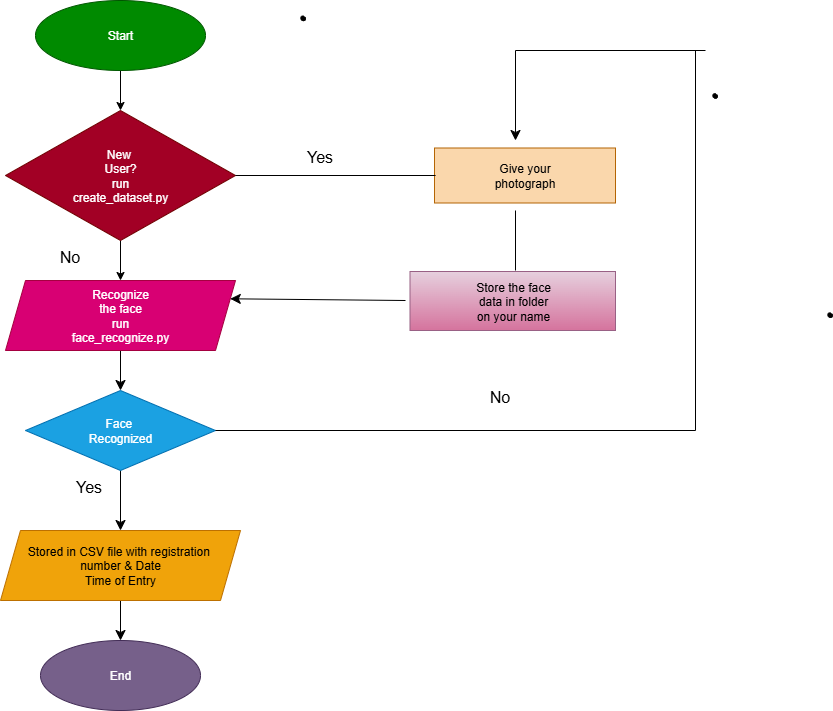

The diagram above was exported from draw.io. Its source (the exported page's mxGraphModel, read from the mxfile embedded in the PNG):
<mxGraphModel dx="1603" dy="891" grid="1" gridSize="10" guides="1" tooltips="1" connect="1" arrows="1" fold="1" page="1" pageScale="1" pageWidth="850" pageHeight="1100" background="none" math="0" shadow="0">
  <root>
    <mxCell id="0" />
    <mxCell id="1" parent="0" />
    <mxCell id="wwMjFOCHxJDx7D4VsGIG-3" value="" style="edgeStyle=orthogonalEdgeStyle;rounded=0;orthogonalLoop=1;jettySize=auto;html=1;" parent="1" source="wwMjFOCHxJDx7D4VsGIG-1" target="wwMjFOCHxJDx7D4VsGIG-2" edge="1">
      <mxGeometry relative="1" as="geometry" />
    </mxCell>
    <mxCell id="wwMjFOCHxJDx7D4VsGIG-1" value="Start" style="ellipse;whiteSpace=wrap;html=1;fillColor=#008a00;fontColor=#ffffff;strokeColor=#005700;" parent="1" vertex="1">
      <mxGeometry x="290" y="30" width="170" height="70" as="geometry" />
    </mxCell>
    <mxCell id="wwMjFOCHxJDx7D4VsGIG-5" value="" style="edgeStyle=orthogonalEdgeStyle;rounded=0;orthogonalLoop=1;jettySize=auto;html=1;" parent="1" source="wwMjFOCHxJDx7D4VsGIG-2" target="wwMjFOCHxJDx7D4VsGIG-4" edge="1">
      <mxGeometry relative="1" as="geometry" />
    </mxCell>
    <mxCell id="wwMjFOCHxJDx7D4VsGIG-2" value="New&amp;nbsp;&lt;div&gt;User?&lt;/div&gt;&lt;div&gt;run&lt;/div&gt;&lt;div&gt;create_dataset.py&lt;/div&gt;" style="rhombus;whiteSpace=wrap;html=1;fillColor=#a20025;fontColor=#ffffff;strokeColor=#6F0000;" parent="1" vertex="1">
      <mxGeometry x="260" y="140" width="230" height="130" as="geometry" />
    </mxCell>
    <mxCell id="JJLbuCTwfhO14cRuLGS5-2" value="" style="edgeStyle=none;curved=1;rounded=0;orthogonalLoop=1;jettySize=auto;html=1;fontSize=12;startSize=8;endSize=8;" edge="1" parent="1" source="wwMjFOCHxJDx7D4VsGIG-4" target="JJLbuCTwfhO14cRuLGS5-1">
      <mxGeometry relative="1" as="geometry" />
    </mxCell>
    <mxCell id="wwMjFOCHxJDx7D4VsGIG-4" value="Recognize&lt;div&gt;the face&lt;/div&gt;&lt;div&gt;run&lt;/div&gt;&lt;div&gt;face_recognize.py&lt;/div&gt;" style="shape=parallelogram;perimeter=parallelogramPerimeter;whiteSpace=wrap;html=1;fixedSize=1;fillColor=#d80073;fontColor=#ffffff;strokeColor=#A50040;" parent="1" vertex="1">
      <mxGeometry x="260" y="310" width="230" height="70" as="geometry" />
    </mxCell>
    <mxCell id="JJLbuCTwfhO14cRuLGS5-5" value="" style="edgeStyle=none;curved=1;rounded=0;orthogonalLoop=1;jettySize=auto;html=1;fontSize=12;startSize=8;endSize=8;" edge="1" parent="1" source="JJLbuCTwfhO14cRuLGS5-1" target="JJLbuCTwfhO14cRuLGS5-3">
      <mxGeometry relative="1" as="geometry" />
    </mxCell>
    <mxCell id="JJLbuCTwfhO14cRuLGS5-1" value="Face&amp;nbsp;&lt;div&gt;Recognized&lt;/div&gt;" style="rhombus;whiteSpace=wrap;html=1;fillColor=#1ba1e2;fontColor=#ffffff;strokeColor=#006EAF;" vertex="1" parent="1">
      <mxGeometry x="280" y="420" width="190" height="80" as="geometry" />
    </mxCell>
    <mxCell id="JJLbuCTwfhO14cRuLGS5-8" value="" style="edgeStyle=none;curved=1;rounded=0;orthogonalLoop=1;jettySize=auto;html=1;fontSize=12;startSize=8;endSize=8;" edge="1" parent="1" source="JJLbuCTwfhO14cRuLGS5-3">
      <mxGeometry relative="1" as="geometry">
        <mxPoint x="380" y="630" as="targetPoint" />
      </mxGeometry>
    </mxCell>
    <mxCell id="JJLbuCTwfhO14cRuLGS5-10" value="" style="edgeStyle=none;curved=1;rounded=0;orthogonalLoop=1;jettySize=auto;html=1;fontSize=12;startSize=8;endSize=8;" edge="1" parent="1" source="JJLbuCTwfhO14cRuLGS5-3" target="JJLbuCTwfhO14cRuLGS5-7">
      <mxGeometry relative="1" as="geometry" />
    </mxCell>
    <mxCell id="JJLbuCTwfhO14cRuLGS5-3" value="Stored in CSV file with registration&amp;nbsp;&lt;div&gt;number &amp;amp; Date&lt;/div&gt;&lt;div&gt;Time of Entry&lt;/div&gt;" style="shape=parallelogram;perimeter=parallelogramPerimeter;whiteSpace=wrap;html=1;fixedSize=1;fillColor=#f0a30a;fontColor=#000000;strokeColor=#BD7000;" vertex="1" parent="1">
      <mxGeometry x="255" y="560" width="240" height="70" as="geometry" />
    </mxCell>
    <mxCell id="JJLbuCTwfhO14cRuLGS5-7" value="End" style="ellipse;whiteSpace=wrap;html=1;fillColor=#76608a;fontColor=#ffffff;strokeColor=#432D57;" vertex="1" parent="1">
      <mxGeometry x="295" y="670" width="160" height="70" as="geometry" />
    </mxCell>
    <mxCell id="JJLbuCTwfhO14cRuLGS5-11" value="Yes" style="text;html=1;align=center;verticalAlign=middle;resizable=0;points=[];autosize=1;strokeColor=none;fillColor=none;fontSize=16;" vertex="1" parent="1">
      <mxGeometry x="318" y="501" width="50" height="30" as="geometry" />
    </mxCell>
    <mxCell id="JJLbuCTwfhO14cRuLGS5-12" value="No" style="text;html=1;align=center;verticalAlign=middle;resizable=0;points=[];autosize=1;strokeColor=none;fillColor=none;fontSize=16;" vertex="1" parent="1">
      <mxGeometry x="304" y="271" width="40" height="30" as="geometry" />
    </mxCell>
    <mxCell id="JJLbuCTwfhO14cRuLGS5-14" value="" style="shape=stencil(fZbdcgIhDIWfZm8zQAg/17Z9j85U606tdqz9e/tmZ0c0uJ47xP0I5JwEBl59bp8/1kNwn6fj4W39M76ctgM/DCGM++36OJ50NPDjwKvN4bh+PR6+9i/z74/n6ctp9H74nlb4nbmSKZeJCu5vngmZ6jzzNAO7cX8FVKEsBuBKrgKg9oAE8gkCbLeUhEoEQKSUDZDLeWYRKIl8MEDRmHwfyBrBG6Amyu4+kDxxMoB3jhwgYu7TVAsVkFcWCs4CTBEoF4RctKeOxHIf8IXYpikHikAIf+MNUW94AGSSaoAoFIE3AlOyeWU+p2E5S9yfQZcQILVuQOwZdJNoS9Ls3wA5u2XZTIHECqeJ9kDpSaauRiNVcAY1QhdBzeLBli5WazpkSsBLV25uRaqWRyFawTQzRRIQYirJzq5atkBqLfouwqUxLBepthWb10vrWZY6UOAeyKCCtDV625mm9gmUC4Wc3VLJMMIE1BsA2FW9JraVlQB7n3c9oMKhCLEvIM1zBPZ25/umNQ1tVEC2G+fFCC8g398O2hNQuQlVu752DBfA+q0ptnqO5JFmeuIuo9DY7KjY71UxdJV4EntifPWorW++R/dC4t7V3DlIB5cHx2bc7eb3yvX//QNFp+bHDT/+Aw==);lineShape=1;strokeColor=default;" vertex="1" parent="1">
      <mxGeometry x="967.2679852565384" y="123.0753246655504" width="4.672539772115215" height="4.665236216357812" as="geometry" />
    </mxCell>
    <mxCell id="JJLbuCTwfhO14cRuLGS5-15" value="" style="shape=stencil(fZbdcgIhDIWfZm8zQAg/17Z9j85U606tdqz9e/tmZ0c0uJ47xP0I5JwEBl59bp8/1kNwn6fj4W39M76ctgM/DCGM++36OJ50NPDjwKvN4bh+PR6+9i/z74/n6ctp9H74nlb4nbmSKZeJCu5vngmZ6jzzNAO7cX8FVKEsBuBKrgKg9oAE8gkCbLeUhEoEQKSUDZDLeWYRKIl8MEDRmHwfyBrBG6Amyu4+kDxxMoB3jhwgYu7TVAsVkFcWCs4CTBEoF4RctKeOxHIf8IXYpikHikAIf+MNUW94AGSSaoAoFIE3AlOyeWU+p2E5S9yfQZcQILVuQOwZdJNoS9Ls3wA5u2XZTIHECqeJ9kDpSaauRiNVcAY1QhdBzeLBli5WazpkSsBLV25uRaqWRyFawTQzRRIQYirJzq5atkBqLfouwqUxLBepthWb10vrWZY6UOAeyKCCtDV625mm9gmUC4Wc3VLJMMIE1BsA2FW9JraVlQB7n3c9oMKhCLEvIM1zBPZ25/umNQ1tVEC2G+fFCC8g398O2hNQuQlVu752DBfA+q0ptnqO5JFmeuIuo9DY7KjY71UxdJV4EntifPWorW++R/dC4t7V3DlIB5cHx2bc7eb3yvX//QNFp+bHDT/+Aw==);lineShape=1;strokeColor=default;" vertex="1" parent="1">
      <mxGeometry x="555.2679242213819" y="45.47531856203477" width="4.672539772115442" height="4.665236216357698" as="geometry" />
    </mxCell>
    <mxCell id="JJLbuCTwfhO14cRuLGS5-16" value="" style="shape=stencil(fZbdcgIhDIWfZm8zQAg/17Z9j85U606tdqz9e/tmZ0c0uJ47xP0I5JwEBl59bp8/1kNwn6fj4W39M76ctgM/DCGM++36OJ50NPDjwKvN4bh+PR6+9i/z74/n6ctp9H74nlb4nbmSKZeJCu5vngmZ6jzzNAO7cX8FVKEsBuBKrgKg9oAE8gkCbLeUhEoEQKSUDZDLeWYRKIl8MEDRmHwfyBrBG6Amyu4+kDxxMoB3jhwgYu7TVAsVkFcWCs4CTBEoF4RctKeOxHIf8IXYpikHikAIf+MNUW94AGSSaoAoFIE3AlOyeWU+p2E5S9yfQZcQILVuQOwZdJNoS9Ls3wA5u2XZTIHECqeJ9kDpSaauRiNVcAY1QhdBzeLBli5WazpkSsBLV25uRaqWRyFawTQzRRIQYirJzq5atkBqLfouwqUxLBepthWb10vrWZY6UOAeyKCCtDV625mm9gmUC4Wc3VLJMMIE1BsA2FW9JraVlQB7n3c9oMKhCLEvIM1zBPZ25/umNQ1tVEC2G+fFCC8g398O2hNQuQlVu752DBfA+q0ptnqO5JFmeuIuo9DY7KjY71UxdJV4EntifPWorW++R/dC4t7V3DlIB5cHx2bc7eb3yvX//QNFp+bHDT/+Aw==);lineShape=1;strokeColor=default;" vertex="1" parent="1">
      <mxGeometry x="1082.2679852565384" y="342.2753063550035" width="4.672539772115215" height="4.665236216357812" as="geometry" />
    </mxCell>
    <mxCell id="JJLbuCTwfhO14cRuLGS5-17" value="Give your&lt;div&gt;photograph&lt;/div&gt;" style="rounded=0;whiteSpace=wrap;html=1;fillColor=#fad7ac;strokeColor=#b46504;" vertex="1" parent="1">
      <mxGeometry x="689" y="177.5" width="181" height="55" as="geometry" />
    </mxCell>
    <mxCell id="JJLbuCTwfhO14cRuLGS5-18" value="Store the face&lt;div&gt;data in folder&lt;/div&gt;&lt;div&gt;on your name&lt;/div&gt;" style="rounded=0;whiteSpace=wrap;html=1;fillColor=#e6d0de;gradientColor=#d5739d;strokeColor=#996185;" vertex="1" parent="1">
      <mxGeometry x="664.5" y="301" width="205.5" height="59" as="geometry" />
    </mxCell>
    <mxCell id="JJLbuCTwfhO14cRuLGS5-21" value="" style="endArrow=none;html=1;rounded=0;fontSize=12;startSize=8;endSize=8;curved=1;exitX=1;exitY=0.5;exitDx=0;exitDy=0;entryX=0.006;entryY=0.5;entryDx=0;entryDy=0;entryPerimeter=0;" edge="1" parent="1" source="wwMjFOCHxJDx7D4VsGIG-2" target="JJLbuCTwfhO14cRuLGS5-17">
      <mxGeometry width="50" height="50" relative="1" as="geometry">
        <mxPoint x="540" y="420" as="sourcePoint" />
        <mxPoint x="680" y="205" as="targetPoint" />
      </mxGeometry>
    </mxCell>
    <mxCell id="JJLbuCTwfhO14cRuLGS5-22" value="" style="endArrow=classic;html=1;rounded=0;fontSize=12;startSize=8;endSize=8;curved=1;entryX=1;entryY=0.25;entryDx=0;entryDy=0;" edge="1" parent="1" target="wwMjFOCHxJDx7D4VsGIG-4">
      <mxGeometry width="50" height="50" relative="1" as="geometry">
        <mxPoint x="660" y="330" as="sourcePoint" />
        <mxPoint x="500" y="330" as="targetPoint" />
      </mxGeometry>
    </mxCell>
    <mxCell id="JJLbuCTwfhO14cRuLGS5-23" value="Yes" style="text;html=1;align=center;verticalAlign=middle;resizable=0;points=[];autosize=1;strokeColor=none;fillColor=none;fontSize=16;" vertex="1" parent="1">
      <mxGeometry x="549" y="171" width="50" height="30" as="geometry" />
    </mxCell>
    <mxCell id="JJLbuCTwfhO14cRuLGS5-24" value="" style="endArrow=none;html=1;rounded=0;fontSize=12;startSize=8;endSize=8;curved=1;" edge="1" parent="1">
      <mxGeometry width="50" height="50" relative="1" as="geometry">
        <mxPoint x="770" y="300" as="sourcePoint" />
        <mxPoint x="770" y="240" as="targetPoint" />
      </mxGeometry>
    </mxCell>
    <mxCell id="JJLbuCTwfhO14cRuLGS5-27" value="" style="endArrow=none;html=1;rounded=0;fontSize=12;startSize=8;endSize=8;curved=1;exitX=1;exitY=0.5;exitDx=0;exitDy=0;exitPerimeter=0;" edge="1" parent="1" source="JJLbuCTwfhO14cRuLGS5-1">
      <mxGeometry width="50" height="50" relative="1" as="geometry">
        <mxPoint x="480" y="460" as="sourcePoint" />
        <mxPoint x="950" y="460" as="targetPoint" />
      </mxGeometry>
    </mxCell>
    <mxCell id="JJLbuCTwfhO14cRuLGS5-28" value="" style="endArrow=none;html=1;rounded=0;fontSize=12;startSize=8;endSize=8;curved=1;" edge="1" parent="1">
      <mxGeometry width="50" height="50" relative="1" as="geometry">
        <mxPoint x="950" y="460" as="sourcePoint" />
        <mxPoint x="950" y="80" as="targetPoint" />
      </mxGeometry>
    </mxCell>
    <mxCell id="JJLbuCTwfhO14cRuLGS5-29" value="" style="endArrow=classic;html=1;rounded=0;fontSize=12;startSize=8;endSize=8;curved=1;" edge="1" parent="1">
      <mxGeometry width="50" height="50" relative="1" as="geometry">
        <mxPoint x="770" y="80" as="sourcePoint" />
        <mxPoint x="770" y="170" as="targetPoint" />
      </mxGeometry>
    </mxCell>
    <mxCell id="JJLbuCTwfhO14cRuLGS5-30" value="" style="endArrow=none;html=1;rounded=0;fontSize=12;startSize=8;endSize=8;curved=1;" edge="1" parent="1">
      <mxGeometry width="50" height="50" relative="1" as="geometry">
        <mxPoint x="770" y="80" as="sourcePoint" />
        <mxPoint x="960" y="80" as="targetPoint" />
      </mxGeometry>
    </mxCell>
    <mxCell id="JJLbuCTwfhO14cRuLGS5-31" value="No" style="text;html=1;align=center;verticalAlign=middle;resizable=0;points=[];autosize=1;strokeColor=none;fillColor=none;fontSize=16;" vertex="1" parent="1">
      <mxGeometry x="734" y="411" width="40" height="30" as="geometry" />
    </mxCell>
  </root>
</mxGraphModel>